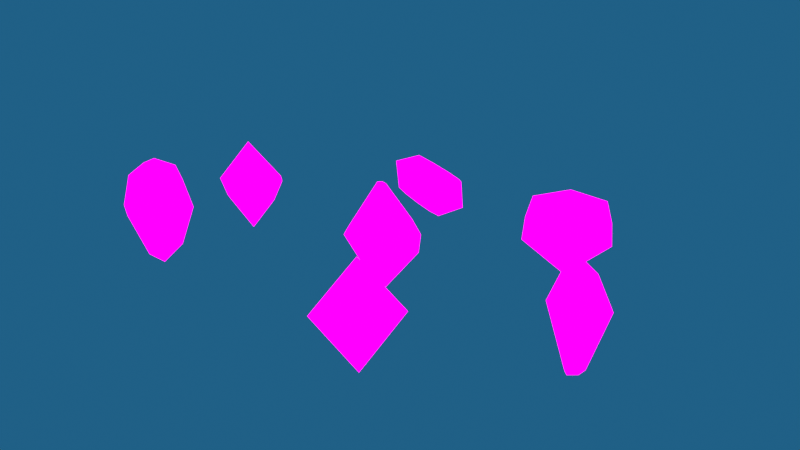 # Source: Sketchfab_2021_11_12_20_40_25.blend  (saved by Blender 2.91.10; exported with 4.5.12 LTS)
import bpy
from mathutils import Matrix  # noqa: F401  (used for matrix-valued properties, if any)

bpy.ops.wm.read_factory_settings(use_empty=True)
scene = bpy.context.scene
scene.name = 'Scene'

# ---- collections
col_collection = bpy.data.collections.new('Collection'); scene.collection.children.link(col_collection)

# ---- images (referenced by path relative to the original .blend; pixels are not part of the script)
import os
ASSET_DIR = os.environ.get("B2B_ASSET_DIR", "")  # directory of the original .blend (textures are referenced by path, not embedded)
HERE = os.path.dirname(os.path.abspath(__file__))  # packed textures are extracted next to this script under _unpacked/

def load_image(name, relpath, width, height, colorspace="sRGB"):
    """Load a texture the original file referenced (path relative to the .blend, or extracted next to this script)."""
    p = next((c for c in (os.path.join(HERE, relpath), os.path.join(ASSET_DIR, relpath)) if relpath and os.path.exists(c)), "")
    if p:
        img = bpy.data.images.load(p, check_existing=True)
        img.name = name
    else:  # same state as the original file: an image datablock whose file is absent (Cycles renders it pink)
        img = bpy.data.images.new(name, width, height)
        img.source = "FILE"
        img.filepath = "//" + (relpath or name)
    img.colorspace_settings.name = colorspace
    return img
img_untitled = load_image('Untitled', 'crystals.png', 1024, 1024, 'sRGB')

# ---- materials (node trees are filled in below, after node groups)
mat_crystals = bpy.data.materials.new('crystals')
mat_crystals.use_transparent_shadow = False

# ---- material node trees
mat_crystals.use_nodes = True; mat_crystals.node_tree.nodes.clear()
_N = mat_crystals.node_tree.nodes; _L = mat_crystals.node_tree.links
n0 = _N.new('ShaderNodeOutputMaterial'); n0.name = 'Material Output'; n0.location = (300, 300)
n1 = _N.new('ShaderNodeEmission'); n1.name = 'Emission'; n1.location = (10, 300)
n1.inputs[1].default_value = 1.8
n2 = _N.new('ShaderNodeTexImage'); n2.name = 'Image Texture'; n2.location = (-280, 280)
n2.image = img_untitled
_L.new(n1.outputs[0], n0.inputs[0])
_L.new(n2.outputs[0], n1.inputs[0])
n0.is_active_output = True

# ---- world
world_world = bpy.data.worlds.new('World'); scene.world = world_world
world_world.use_nodes = True; world_world.node_tree.nodes.clear()
_N = world_world.node_tree.nodes; _L = world_world.node_tree.links
n0 = _N.new('ShaderNodeOutputWorld'); n0.name = 'World Output'; n0.location = (300, 300)
n1 = _N.new('ShaderNodeBackground'); n1.name = 'Background'; n1.location = (10, 300)
n1.inputs[0].default_value = (0.01407, 0.1164, 0.2396, 1.0)
_L.new(n1.outputs[0], n0.inputs[0])
n0.is_active_output = True
world_world.color = (0.05088, 0.05088, 0.05088)
world_world.use_sun_shadow = False
world_world.sun_shadow_jitter_overblur = 0.0

# ---- meshes
me_plane = bpy.data.meshes.new('Plane')
me_plane.from_pydata([(0.5689, -0.5239, 0.2874), (-0.54, 0.5834, 0.2446), (-0.2543, -0.7029, 0.2557), (-0.7748, -0.182, 0.2356), (0.3364, 0.594, 0.2784), (0.6638, 0.2314, 0.291), (0.2759, -0.2954, 0.942), (-0.2619, 0.3289, 1.262), (-0.1233, -0.3963, 1.179), (-0.3757, -0.1026, 1.33), (0.1631, 0.3349, 1.009), (0.3219, 0.1305, 0.9147), (0.1776, -0.1721, -1.313), (-0.1686, 0.1917, -1.427), (-0.07938, -0.2309, -1.398), (-0.2419, -0.05979, -1.451), (0.105, 0.1952, -1.337), (0.2072, 0.07601, -1.303)], [], [(3, 1, 13, 15), (9, 8, 6, 11, 10, 7), (1, 3, 9, 7), (4, 1, 7, 10), (0, 5, 11, 6), (3, 2, 8, 9), (5, 4, 10, 11), (2, 0, 6, 8), (15, 13, 16, 17, 12, 14), (1, 4, 16, 13), (5, 0, 12, 17), (2, 3, 15, 14), (4, 5, 17, 16), (0, 2, 14, 12)])
_uv = me_plane.uv_layers.new(name='UVMap')
_uv.uv.foreach_set('vector', [0.7256, 0.8112, 0.6626, 0.8247, 0.656, 0.6835, 0.6762, 0.6774, 0.6481, 0.6483, 0.6231, 0.6261, 0.629, 0.5883, 0.663, 0.582, 0.6803, 0.5958, 0.6821, 0.6355, 0.7646, 0.5715, 0.8003, 0.6251, 0.7142, 0.6626, 0.6994, 0.6295, 0.7047, 0.5343, 0.7646, 0.5715, 0.6994, 0.6295, 0.6816, 0.5939, 0.6059, 0.5323, 0.6666, 0.5243, 0.663, 0.582, 0.629, 0.5883, 0.8003, 0.6251, 0.8115, 0.6833, 0.7328, 0.6904, 0.7142, 0.6626, 0.6666, 0.5243, 0.7047, 0.5343, 0.6816, 0.5939, 0.663, 0.582, 0.5531, 0.5748, 0.6059, 0.5323, 0.629, 0.5883, 0.6151, 0.6239, 0.6306, 0.6462, 0.6447, 0.662, 0.633, 0.682, 0.6204, 0.6845, 0.6045, 0.6721, 0.6117, 0.651, 0.6626, 0.8247, 0.5926, 0.8158, 0.6331, 0.6869, 0.656, 0.6835, 0.5559, 0.8019, 0.5066, 0.7656, 0.6045, 0.6721, 0.6204, 0.6845, 0.7779, 0.7833, 0.7256, 0.8112, 0.6762, 0.6774, 0.6949, 0.6718, 0.5926, 0.8158, 0.5559, 0.8019, 0.6204, 0.6845, 0.6331, 0.6869, 0.5066, 0.7656, 0.4716, 0.7076, 0.5984, 0.6507, 0.6045, 0.6721])
me_plane.materials.append(mat_crystals)
me_plane.use_remesh_fix_poles = True
me_plane.use_remesh_preserve_attributes = False
me_plane.use_mirror_vertex_groups = False
me_plane.use_paint_bone_selection = False
me_plane.use_paint_mask = True
me_plane.update()
me_plane_001 = bpy.data.meshes.new('Plane.001')
me_plane_001.from_pydata([(-0.7059, 0.6469, 0.09613), (-0.6768, -0.7186, 0.09613), (0.5995, -0.7186, 0.09613), (-0.1738, -0.04562, 1.408), (0.07679, -0.04562, 1.366), (-0.1055, 0.05934, 1.396), (0.008496, 0.05934, 1.377), (-0.103, -0.1439, 1.396), (0.00601, -0.1439, 1.378), (-0.03865, 0.8603, -0.4508), (-0.05548, 0.1944, -1.296), (0.5009, 0.6877, -0.008554), (0.4531, 0.5093, 0.393), (0.7045, 0.533, 0.05339), (1.02, -0.1619, -0.1271), (1.027, 0.04843, -0.1284), (1.008, -0.05724, -0.02646), (0.1157, -0.01442, -1.321), (0.1421, -0.1083, -1.325), (-0.03865, -0.9011, -0.2469), (-0.05222, -0.276, -1.297), (-1.105, 0.04795, -0.1286), (-1.098, -0.1614, -0.1272), (-1.088, -0.05727, -0.02582), (-0.2103, -0.0756, -1.274), (-0.2124, -0.01726, -1.273)], [], [(23, 22, 1, 7, 3), (1, 19, 2, 8, 7), (12, 11, 9, 0, 5, 6), (20, 19, 1, 22, 24), (10, 9, 11, 13, 15, 17), (17, 18, 20, 24, 25, 10), (3, 7, 8, 4, 6, 5), (2, 14, 16, 4, 8), (2, 19, 20, 18, 14), (11, 12, 13), (16, 15, 13, 12, 6, 4), (14, 15, 16), (14, 18, 17, 15), (0, 9, 10, 25, 21), (21, 22, 23), (24, 22, 21, 25), (0, 21, 23, 3, 5)])
_uv = me_plane_001.uv_layers.new(name='UVMap')
_uv.uv.foreach_set('vector', [0.7182, 0.8546, 0.7284, 0.8513, 0.7579, 0.8973, 0.6716, 0.9746, 0.6644, 0.9689, 0.7579, 0.8973, 0.802, 0.9327, 0.7907, 0.9881, 0.6756, 0.9819, 0.6716, 0.9746, 0.587, 0.9045, 0.571, 0.8758, 0.5954, 0.8275, 0.6584, 0.8499, 0.6551, 0.9669, 0.6466, 0.9687, 0.4236, 0.8484, 0.498, 0.9016, 0.4794, 0.9543, 0.4259, 0.9666, 0.4079, 0.8594, 0.3851, 0.853, 0.3266, 0.9083, 0.2784, 0.8845, 0.2674, 0.8681, 0.2694, 0.8225, 0.3813, 0.8331, 0.3813, 0.8331, 0.3829, 0.826, 0.4019, 0.8221, 0.4051, 0.841, 0.4031, 0.8449, 0.3851, 0.853, 0.6554, 0.9865, 0.6467, 0.9894, 0.6399, 0.9845, 0.6398, 0.9754, 0.6486, 0.972, 0.6557, 0.977, 0.5254, 0.9854, 0.5163, 0.932, 0.5259, 0.9277, 0.6398, 0.9754, 0.6399, 0.9845, 0.5422, 0.8674, 0.498, 0.9016, 0.4236, 0.8484, 0.4273, 0.8294, 0.5372, 0.8128, 0.571, 0.8758, 0.587, 0.9045, 0.5584, 0.8913, 0.5259, 0.9277, 0.522, 0.9177, 0.5584, 0.8913, 0.587, 0.9045, 0.6466, 0.9687, 0.6398, 0.9754, 0.5163, 0.932, 0.522, 0.9177, 0.5259, 0.9277, 0.2717, 0.8069, 0.3813, 0.8258, 0.3813, 0.8331, 0.2694, 0.8225, 0.3539, 0.9689, 0.3266, 0.9083, 0.3851, 0.853, 0.4036, 0.86, 0.4103, 0.9685, 0.7144, 0.8445, 0.7284, 0.8513, 0.7182, 0.8546, 0.4079, 0.8594, 0.4259, 0.9666, 0.4103, 0.9685, 0.4036, 0.86, 0.6584, 0.8499, 0.7144, 0.8445, 0.7182, 0.8546, 0.6644, 0.9689, 0.6551, 0.9669])
me_plane_001.materials.append(mat_crystals)
me_plane_001.use_remesh_fix_poles = True
me_plane_001.use_remesh_preserve_attributes = False
me_plane_001.use_mirror_vertex_groups = False
me_plane_001.use_paint_bone_selection = False
me_plane_001.use_paint_mask = True
me_plane_001.update()
me_plane_003 = bpy.data.meshes.new('Plane.003')
me_plane_003.from_pydata([(-0.1624, 0.003772, -1.767), (0.6838, -0.8449, -0.2799), (-1.009, 0.8525, -0.2799), (-0.1608, 0.005397, 1.65), (0.634, 0.8028, -0.3989), (-0.07387, 1.188, 0.1219), (-1.234, -0.1733, 0.3396), (-0.9482, -0.7816, -0.0712), (-0.3375, -1.065, 0.34), (0.9245, 0.08771, 0.2352), (0.9709, -0.03064, 0.06743), (0.9576, 0.2046, 0.04247)], [], [(2, 6, 3, 5), (0, 7, 6, 2), (0, 2, 5, 4), (0, 1, 8, 7), (1, 10, 9, 3, 8), (6, 7, 8, 3), (9, 11, 4, 5, 3), (9, 10, 11), (0, 4, 11, 10, 1)])
_uv = me_plane_003.uv_layers.new(name='UVMap')
_uv.uv.foreach_set('vector', [0.819, 0.496, 0.8974, 0.4689, 0.9577, 0.568, 0.826, 0.5686, 0.8402, 0.8394, 0.805, 0.7073, 0.8505, 0.6799, 0.9131, 0.7332, 0.8402, 0.8394, 0.9131, 0.7332, 0.9746, 0.7712, 0.9597, 0.8342, 0.8402, 0.8394, 0.9219, 0.9391, 0.8643, 0.9974, 0.8165, 0.9741, 0.9105, 0.7168, 0.8736, 0.6668, 0.8757, 0.6534, 0.9577, 0.568, 0.9861, 0.6816, 0.8974, 0.4689, 0.9346, 0.4303, 0.9823, 0.4549, 0.9577, 0.568, 0.8757, 0.6534, 0.8613, 0.6568, 0.8138, 0.6313, 0.826, 0.5686, 0.9577, 0.568, 0.8757, 0.6534, 0.8736, 0.6668, 0.8613, 0.6568, 0.8402, 0.8394, 0.9597, 0.8342, 0.9769, 0.8861, 0.9721, 0.9013, 0.9219, 0.9391])
me_plane_003.materials.append(mat_crystals)
me_plane_003.use_remesh_fix_poles = True
me_plane_003.use_remesh_preserve_attributes = False
me_plane_003.use_mirror_vertex_groups = False
me_plane_003.use_paint_bone_selection = False
me_plane_003.use_paint_mask = True
me_plane_003.update()
me_circle = bpy.data.meshes.new('Circle')
me_circle.from_pydata([(6.744e-08, 0.9516, -0.6096), (-0.6492, 0.6157, -0.6257), (-0.9607, 0.1098, -0.6498), (-0.8605, -0.4074, -0.6745), (-0.4072, -0.7602, -0.6913), (0.4072, -0.7602, -0.6913), (0.8605, -0.4074, -0.6745), (0.9607, 0.1098, -0.6498), (0.6492, 0.6157, -0.6257), (-3.96e-08, 1.541, 0.0), (-1.053, 0.9951, 0.0), (-1.558, 0.1736, 0.0), (-1.396, -0.6662, 0.0), (-0.6605, -1.239, 0.0), (0.6605, -1.239, 0.0), (1.396, -0.6662, 0.0), (1.558, 0.1736, 0.0), (1.053, 0.9951, 0.0), (6.752e-08, 0.9514, 0.6051), (-0.6492, 0.6155, 0.6228), (-0.9607, 0.1098, 0.6493), (-0.8605, -0.4073, 0.6765), (-0.4072, -0.76, 0.695), (0.4072, -0.76, 0.695), (0.8605, -0.4073, 0.6765), (0.9607, 0.1098, 0.6493), (0.6492, 0.6155, 0.6228)], [], [(13, 14, 5, 4), (10, 11, 2, 1), (17, 9, 0, 8), (14, 15, 6, 5), (11, 12, 3, 2), (15, 16, 7, 6), (12, 13, 4, 3), (9, 10, 1, 0), (16, 17, 8, 7), (1, 2, 3, 4, 5, 6, 7, 8, 0), (13, 22, 23, 14), (10, 19, 20, 11), (17, 26, 18, 9), (14, 23, 24, 15), (11, 20, 21, 12), (15, 24, 25, 16), (12, 21, 22, 13), (9, 18, 19, 10), (16, 25, 26, 17), (19, 18, 26, 25, 24, 23, 22, 21, 20)])
_uv = me_circle.uv_layers.new(name='UVMap')
_uv.uv.foreach_set('vector', [0.6385, 0.1344, 0.6585, 0.03087, 0.7205, 0.06344, 0.7082, 0.1273, 0.7677, 0.2901, 0.6968, 0.2604, 0.7419, 0.2061, 0.7851, 0.2257, 0.9399, 0.2398, 0.8623, 0.294, 0.8433, 0.2291, 0.8906, 0.1949, 0.965, 0.03901, 0.9911, 0.1087, 0.9195, 0.1131, 0.9024, 0.07053, 0.6968, 0.2604, 0.654, 0.2072, 0.7167, 0.1723, 0.7419, 0.2061, 0.9911, 0.1087, 0.9837, 0.1765, 0.9164, 0.1551, 0.9195, 0.1131, 0.654, 0.2072, 0.6385, 0.1344, 0.7082, 0.1273, 0.7167, 0.1723, 0.8623, 0.294, 0.7677, 0.2901, 0.7851, 0.2257, 0.8433, 0.2291, 0.9837, 0.1765, 0.9399, 0.2398, 0.8906, 0.1949, 0.9164, 0.1551, 0.8125, 0.167, 0.7681, 0.1838, 0.7291, 0.1681, 0.7082, 0.1273, 0.7205, 0.06344, 0.7551, 0.03325, 0.7972, 0.03323, 0.8321, 0.06529, 0.8487, 0.1212, 0.2797, 0.1826, 0.35, 0.1865, 0.3652, 0.2497, 0.3044, 0.2851, 0.4014, 0.02087, 0.4218, 0.08423, 0.3796, 0.1061, 0.3319, 0.05397, 0.5757, 0.06327, 0.5285, 0.1102, 0.4798, 0.07805, 0.4957, 0.01255, 0.6094, 0.2628, 0.5453, 0.234, 0.5606, 0.1908, 0.6325, 0.1921, 0.3319, 0.05397, 0.3796, 0.1061, 0.3562, 0.141, 0.2918, 0.1092, 0.6325, 0.1921, 0.5606, 0.1908, 0.5559, 0.149, 0.6222, 0.1246, 0.2918, 0.1092, 0.3562, 0.141, 0.35, 0.1865, 0.2797, 0.1826, 0.4957, 0.01255, 0.4798, 0.07805, 0.4218, 0.08423, 0.4014, 0.02087, 0.6222, 0.1246, 0.5559, 0.149, 0.5285, 0.1102, 0.5757, 0.06327, 0.4523, 0.142, 0.4905, 0.186, 0.4766, 0.2427, 0.4431, 0.2763, 0.4011, 0.2782, 0.3652, 0.2497, 0.35, 0.1865, 0.3689, 0.1447, 0.4072, 0.1272])
me_circle.materials.append(mat_crystals)
me_circle.use_remesh_fix_poles = True
me_circle.use_remesh_preserve_attributes = False
me_circle.use_mirror_vertex_groups = False
me_circle.use_paint_bone_selection = False
me_circle.use_paint_mask = True
me_circle.update()
me_plane_004 = bpy.data.meshes.new('Plane.004')
me_plane_004.from_pydata([(-1.0, -1.0, 0.02708), (1.0, -1.0, 0.02708), (-1.0, 1.0, 0.02708), (1.0, 1.0, 0.02708), (0.0, 0.0, 1.855), (0.0, 0.0, -1.964)], [], [(2, 3, 5), (1, 0, 5), (3, 2, 4), (0, 1, 4), (1, 3, 4), (2, 0, 4), (3, 1, 5), (0, 2, 5)])
_uv = me_plane_004.uv_layers.new(name='UVMap')
_uv.uv.foreach_set('vector', [0.7137, 0.4693, 0.6309, 0.3722, 0.7805, 0.3285, 0.928, 0.3785, 0.8412, 0.472, 0.7805, 0.3285, 0.4088, 0.517, 0.4743, 0.4075, 0.5557, 0.5304, 0.6007, 0.39, 0.6934, 0.4777, 0.5557, 0.5304, 0.4533, 0.6366, 0.4088, 0.517, 0.5557, 0.5304, 0.4743, 0.4075, 0.6007, 0.39, 0.5557, 0.5304, 0.6309, 0.3722, 0.6485, 0.2458, 0.7805, 0.3285, 0.8412, 0.472, 0.7137, 0.4693, 0.7805, 0.3285])
me_plane_004.materials.append(mat_crystals)
me_plane_004.use_remesh_fix_poles = True
me_plane_004.use_remesh_preserve_attributes = False
me_plane_004.use_mirror_vertex_groups = False
me_plane_004.use_paint_bone_selection = False
me_plane_004.use_paint_mask = True
me_plane_004.update()
me_circle_001 = bpy.data.meshes.new('Circle.001')
me_circle_001.from_pydata([(-8.687e-09, 1.109, 0.4769), (-0.9606, 0.5546, 0.4769), (-0.9606, -0.5546, 0.4769), (8.829e-08, -1.109, 0.4769), (0.9606, -0.5546, 0.4769), (0.9606, 0.5546, 0.4769), (-3.805e-08, 1.31, -0.1958), (-1.135, 0.6552, -0.1958), (-1.135, -0.6552, -0.1958), (7.65e-08, -1.31, -0.1958), (1.135, -0.6552, -0.1958), (1.135, 0.6552, -0.1958), (-1.202e-08, 9.012e-09, -1.472)], [], [(4, 3, 9, 10), (2, 1, 7, 8), (5, 4, 10, 11), (3, 2, 8, 9), (1, 0, 6, 7), (0, 5, 11, 6), (11, 10, 12), (9, 8, 12), (7, 6, 12), (6, 11, 12), (10, 9, 12), (8, 7, 12), (1, 2, 3, 4, 5, 0)])
_uv = me_circle_001.uv_layers.new(name='UVMap')
_uv.uv.foreach_set('vector', [0.3093, 0.6785, 0.332, 0.7539, 0.2868, 0.775, 0.26, 0.6859, 0.433, 0.406, 0.3734, 0.4576, 0.3357, 0.4249, 0.406, 0.364, 0.3089, 0.5996, 0.3093, 0.6785, 0.26, 0.6859, 0.2595, 0.5927, 0.5047, 0.3734, 0.433, 0.406, 0.406, 0.364, 0.4908, 0.3255, 0.3734, 0.4576, 0.3309, 0.5239, 0.2854, 0.5033, 0.3357, 0.4249, 0.3309, 0.5239, 0.3089, 0.5996, 0.2595, 0.5927, 0.2854, 0.5033, 0.2144, 0.04662, 0.2667, 0.1236, 0.1402, 0.1533, 0.04527, 0.2421, 0.01024, 0.1558, 0.1402, 0.1533, 0.0419, 0.06829, 0.124, 0.02436, 0.1402, 0.1533, 0.124, 0.02436, 0.2144, 0.04662, 0.1402, 0.1533, 0.2667, 0.1236, 0.2541, 0.2159, 0.1402, 0.1533, 0.01024, 0.1558, 0.0419, 0.06829, 0.1402, 0.1533, 0.4628, 0.7146, 0.4088, 0.772, 0.332, 0.7539, 0.3093, 0.6785, 0.3633, 0.621, 0.44, 0.6391])
me_circle_001.materials.append(mat_crystals)
me_circle_001.use_remesh_fix_poles = True
me_circle_001.use_remesh_preserve_attributes = False
me_circle_001.use_mirror_vertex_groups = False
me_circle_001.use_paint_bone_selection = False
me_circle_001.use_paint_mask = True
me_circle_001.update()
me_cube_001 = bpy.data.meshes.new('Cube.001')
me_cube_001.from_pydata([(-0.3417, -0.3437, -0.8979), (-0.4602, -0.4516, 0.8595), (-0.3417, 0.3433, -0.8979), (-0.4605, 0.4523, 0.8587), (0.3453, -0.3437, -0.8979), (0.4415, -0.4504, 0.81), (0.3453, 0.3433, -0.8979), (0.4407, 0.4535, 0.8083), (-0.3755, -0.000199, -1.071), (-0.5945, -0.5951, 0.07755), (-0.5322, -0.0001989, 1.025), (-0.5999, 0.5889, 0.06492), (0.001767, 0.3771, -1.071), (0.003554, 0.5368, 0.9927), (0.5836, 0.5947, 0.1005), (0.3791, -0.000199, -1.071), (0.5393, 0.0002178, 0.9606), (0.5891, -0.5893, 0.113), (0.001767, -0.3775, -1.071), (0.003586, -0.5371, 0.9928), (-0.8105, -0.004276, 0.05071), (-0.002214, 0.8124, 0.07265), (0.8136, 0.003828, 0.1118), (0.005248, -0.8128, 0.08988), (0.001768, -0.0001989, -1.412), (0.02398, -0.0001989, 1.326)], [], [(0, 9, 20, 8), (9, 1, 10, 20), (20, 10, 3, 11), (8, 20, 11, 2), (2, 11, 21, 12), (11, 3, 13, 21), (21, 13, 7, 14), (12, 21, 14, 6), (6, 14, 22, 15), (14, 7, 16, 22), (22, 16, 5, 17), (15, 22, 17, 4), (4, 17, 23, 18), (17, 5, 19, 23), (23, 19, 1, 9), (18, 23, 9, 0), (2, 12, 24, 8), (12, 6, 15, 24), (24, 15, 4, 18), (8, 24, 18, 0), (7, 13, 25, 16), (13, 3, 10, 25), (25, 10, 1, 19), (16, 25, 19, 5)])
_uv = me_cube_001.uv_layers.new(name='UVMap')
_uv.uv.foreach_set('vector', [0.1295, 0.4384, 0.03446, 0.4003, 0.06777, 0.3479, 0.1625, 0.4194, 0.1866, 0.4302, 0.2632, 0.4089, 0.2964, 0.4435, 0.2073, 0.4888, 0.09372, 0.997, 0.04232, 0.9113, 0.08889, 0.8993, 0.1429, 0.9592, 0.1534, 0.7677, 0.03482, 0.774, 0.03787, 0.712, 0.1369, 0.7333, 0.1369, 0.7333, 0.03787, 0.712, 0.05963, 0.6529, 0.1643, 0.7084, 0.1429, 0.9592, 0.08889, 0.8993, 0.1112, 0.8585, 0.1846, 0.912, 0.1846, 0.912, 0.1112, 0.8585, 0.1456, 0.8286, 0.2127, 0.8568, 0.1643, 0.7084, 0.05963, 0.6529, 0.09311, 0.6011, 0.1697, 0.6718, 0.1697, 0.6718, 0.09311, 0.6011, 0.1408, 0.5607, 0.2074, 0.6657, 0.2127, 0.8568, 0.1456, 0.8286, 0.1427, 0.7803, 0.2295, 0.7963, 0.1993, 0.246, 0.2809, 0.2798, 0.2529, 0.3187, 0.1821, 0.3064, 0.149, 0.5342, 0.0347, 0.583, 0.01735, 0.5229, 0.1217, 0.5077, 0.1217, 0.5077, 0.01735, 0.5229, 0.01871, 0.4612, 0.138, 0.4745, 0.1821, 0.3064, 0.2529, 0.3187, 0.2658, 0.3625, 0.1768, 0.3681, 0.1768, 0.3681, 0.2658, 0.3625, 0.2632, 0.4089, 0.1866, 0.4302, 0.138, 0.4745, 0.01871, 0.4612, 0.03446, 0.4003, 0.1295, 0.4384, 0.1369, 0.7333, 0.1643, 0.7084, 0.2076, 0.7315, 0.1651, 0.76, 0.1643, 0.7084, 0.1697, 0.6718, 0.2076, 0.6804, 0.2076, 0.7315, 0.1868, 0.48, 0.1577, 0.5221, 0.1217, 0.5077, 0.138, 0.4745, 0.168, 0.4325, 0.1868, 0.48, 0.138, 0.4745, 0.1295, 0.4384, 0.1456, 0.8286, 0.1112, 0.8585, 0.06374, 0.8202, 0.1195, 0.7856, 0.1112, 0.8585, 0.08889, 0.8993, 0.04163, 0.8822, 0.06374, 0.8202, 0.3263, 0.3552, 0.3122, 0.4195, 0.2632, 0.4089, 0.2658, 0.3625, 0.2975, 0.2963, 0.3263, 0.3552, 0.2658, 0.3625, 0.2529, 0.3187])
me_cube_001.materials.append(mat_crystals)
me_cube_001.use_remesh_fix_poles = True
me_cube_001.use_remesh_preserve_attributes = False
me_cube_001.use_mirror_vertex_groups = False
me_cube_001.update()

# ---- objects
ob_01 = bpy.data.objects.new('01', me_plane)
ob_02 = bpy.data.objects.new('02', me_plane_001)
ob_03 = bpy.data.objects.new('03', me_plane_003)
ob_04 = bpy.data.objects.new('04', me_circle)
ob_06 = bpy.data.objects.new('06', me_plane_004)
ob_07 = bpy.data.objects.new('07', me_circle_001)
ob_05 = bpy.data.objects.new('05', me_cube_001)

# ---- transforms, parenting, visibility, modifiers, constraints
ob_01.location = (5.492, -0.03533, 2.151)
ob_01.lineart.crease_threshold = 0.0
ob_02.location = (0.04849, -0.1618, 2.388)
ob_02.lineart.crease_threshold = 0.0
ob_03.location = (-4.964, 0.3016, 2.122)
ob_03.rotation_euler = (0.0, -0.0, 0.7773)
ob_03.scale = (0.7495, 0.7495, 0.7495)
ob_03.lineart.crease_threshold = 0.0
ob_04.location = (-2.114, 4.324, 1.482)
ob_04.rotation_euler = (16.45, -3.326, -0.4417)
ob_04.scale = (0.7192, 0.8477, 0.8477)
ob_04.lineart.crease_threshold = 0.0
ob_06.location = (2.641, -4.022, 3.009)
ob_06.scale = (0.7234, 0.7234, 0.7234)
ob_06.lineart.crease_threshold = 0.0
ob_07.location = (2.633, 4.065, 1.878)
ob_07.rotation_euler = (0.0, -0.0, 1.571)
ob_07.lineart.crease_threshold = 0.0
ob_05.location = (-3.816, -3.812, 3.262)
ob_05.rotation_euler = (0.0, -0.0, -0.1776)
ob_05.lineart.crease_threshold = 0.0

# ---- collection membership
col_collection.objects.link(ob_01)
col_collection.objects.link(ob_02)
col_collection.objects.link(ob_03)
col_collection.objects.link(ob_04)
col_collection.objects.link(ob_06)
col_collection.objects.link(ob_07)
col_collection.objects.link(ob_05)

# ---- scene / render settings (as saved in the file)
scene.frame_start = 1; scene.frame_end = 250; scene.frame_set(1)
scene.render.engine = 'BLENDER_EEVEE_NEXT'
scene.cycles.use_denoising = False
scene.cycles.samples = 128
scene.cycles.sampling_pattern = 'TABULATED_SOBOL'
scene.cycles.use_adaptive_sampling = False
scene.cycles.use_light_tree = False
scene.view_settings.look = 'Medium High Contrast'
scene.view_settings.view_transform = 'Standard'
bpy.context.view_layer.update()

# ---- added for rendering (the .blend has no active camera): camera
cam_auto = bpy.data.cameras.new('AutoCamera')
cam_auto.lens = 50.0
cam_auto.sensor_width = 36.0
cam_auto.clip_end = 1000.0
ob_auto_camera = bpy.data.objects.new('AutoCamera', cam_auto)
scene.collection.objects.link(ob_auto_camera)
ob_auto_camera.location = (15.5911, -18.2262, 14.8806)
ob_auto_camera.rotation_euler = (1.09748, -7.21219e-08, 0.694738)
scene.camera = ob_auto_camera
bpy.context.view_layer.update()
